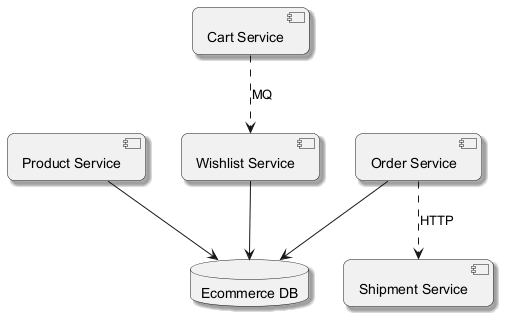

The diagram above was rendered by PlantUML. Its source (embedded in the PNG):
@startuml
skinparam backgroundColor #FFFFFF
skinparam roundCorner 15
skinparam shadowing true
component "Product Service" as C_ProductService
component "Cart Service" as C_CartService
component "Shipment Service" as C_ShipmentService
component "Wishlist Service" as C_WishlistService
component "Order Service" as C_OrderService
database "Ecommerce DB" as DB_ecommerce
C_ProductService --> DB_ecommerce
C_WishlistService --> DB_ecommerce
C_OrderService --> DB_ecommerce
C_CartService ..> C_WishlistService : MQ
C_OrderService ..> C_ShipmentService : HTTP
@enduml